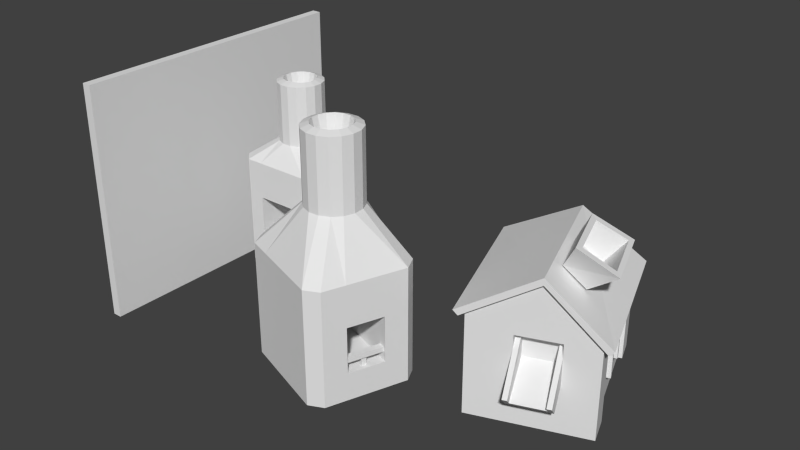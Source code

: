 # Source: power4.blend  (saved by Blender 2.66.0; exported with 4.5.12 LTS)
import bpy
from mathutils import Matrix  # noqa: F401  (used for matrix-valued properties, if any)

bpy.ops.wm.read_factory_settings(use_empty=True)
scene = bpy.context.scene
scene.name = 'Scene'

# ---- collections
col_collection_1 = bpy.data.collections.new('Collection 1'); scene.collection.children.link(col_collection_1)

# ---- materials (node trees are filled in below, after node groups)
mat_classic_workshop = bpy.data.materials.new('classic_workshop')
mat_classic_workshop.alpha_threshold = 0.0
mat_classic_workshop.use_transparent_shadow = False
mat_classic_workshop.roughness = 0.5
mat_classic_workshop.line_color = (0.0, 0.0, 0.0, 1.0)
mat_classic_foundry = bpy.data.materials.new('classic_foundry')
mat_classic_foundry.alpha_threshold = 0.0
mat_classic_foundry.use_transparent_shadow = False
mat_classic_foundry.roughness = 0.5
mat_classic_foundry.line_color = (0.0, 0.0, 0.0, 1.0)
mat_classic_foundry_oven = bpy.data.materials.new('classic_foundry_oven')
mat_classic_foundry_oven.alpha_threshold = 0.0
mat_classic_foundry_oven.use_transparent_shadow = False
mat_classic_foundry_oven.roughness = 0.5
mat_classic_foundry_oven.line_color = (0.0, 0.0, 0.0, 1.0)

# ---- material node trees

# ---- world
world_world = bpy.data.worlds.new('World'); scene.world = world_world
world_world.color = (0.05088, 0.05088, 0.05088)
world_world.use_sun_shadow = False
world_world.sun_shadow_jitter_overblur = 0.0
world_world.cycles.sampling_method = 'MANUAL'
world_world.cycles.sample_map_resolution = 256

# ---- meshes
me_cube_001 = bpy.data.meshes.new('Cube.001')
me_cube_001.from_pydata([(-1.0, -32.0, -26.0), (-1.0, 32.0, -26.0), (1.0, 32.0, -26.0), (1.0, -32.0, -26.0), (-1.0, -32.0, 26.0), (-1.0, 32.0, 26.0), (1.0, 32.0, 26.0), (1.0, -32.0, 26.0)], [], [(4, 0, 1, 5), (5, 1, 2, 6), (6, 2, 3, 7), (7, 3, 0, 4), (0, 3, 2, 1), (7, 4, 5, 6)])
me_cube_001.use_remesh_preserve_volume = False
me_cube_001.use_remesh_preserve_attributes = False
me_cube_001.use_mirror_vertex_groups = False
me_cube_001.update()
me_workshop_002 = bpy.data.meshes.new('workshop.002')
me_workshop_002.from_pydata([(-45.39, 7.09, -34.97), (-51.17, -3.709, 5.069), (-43.26, 4.962, -34.97), (-50.24, -2.776, 5.069), (-43.26, 0.7052, -34.97), (-49.73, -1.557, 5.069), (-43.26, -2.7, -34.97), (-49.73, -0.2367, 5.069), (-43.26, -6.957, -34.97), (-50.24, 0.983, 5.069), (-45.39, -9.085, -34.97), (-51.17, 1.917, 5.069), (-48.79, -9.085, -34.97), (-57.31, -9.085, -34.97), (-53.71, 2.422, 5.069), (-60.71, -9.085, -34.97), (-54.93, 1.918, 5.069), (-62.84, -6.957, -34.97), (-55.86, 0.9844, 5.069), (-62.84, -2.7, -34.97), (-56.37, -0.235, 5.069), (-62.84, 0.7052, -34.97), (-56.37, -1.555, 5.069), (-62.84, 4.962, -34.97), (-55.86, -2.775, 5.069), (-60.71, 7.09, -34.97), (-54.93, -3.708, 5.069), (-55.6, 7.09, -34.97), (-53.71, -4.214, 5.069), (-50.5, 7.09, -34.97), (-52.39, -4.214, 5.069), (-52.39, 2.422, 5.069), (-53.05, -0.9921, -9.031), (-49.05, 1.774, 4.549), (-48.33, 0.04087, 4.549), (-48.33, -1.835, 4.549), (-49.05, -3.568, 4.549), (-50.38, -4.894, 4.549), (-50.38, 3.101, 4.549), (-52.11, -5.611, 4.549), (-53.99, -5.611, 4.549), (-55.72, -4.893, 4.549), (-57.05, -3.566, 4.549), (-57.77, -1.833, 4.549), (-57.76, 0.04317, 4.549), (-57.05, 1.776, 4.549), (-55.72, 3.102, 4.549), (-53.99, 3.819, 4.549), (-52.11, 3.819, 4.549), (-49.05, 1.774, -7.901), (-48.33, 0.04087, -7.901), (-48.33, -1.835, -7.901), (-49.05, -3.568, -7.901), (-50.38, -4.894, -7.901), (-50.38, 3.101, -7.901), (-52.11, -5.611, -7.901), (-53.99, -5.611, -7.901), (-55.72, -4.893, -7.901), (-57.05, -3.566, -7.901), (-57.77, -1.833, -7.901), (-57.76, 0.04317, -7.901), (-57.05, 1.776, -7.901), (-55.72, 3.102, -7.901), (-53.99, 3.819, -7.901), (-52.11, 3.819, -7.901), (-43.26, 4.962, -11.99), (-43.26, 0.7052, -11.99), (-43.26, -2.7, -11.99), (-43.26, -6.957, -11.99), (-45.39, -9.085, -11.99), (-45.39, 7.09, -11.99), (-48.79, -9.085, -11.99), (-57.31, -9.085, -11.99), (-60.71, -9.085, -11.99), (-62.84, -6.957, -11.99), (-62.84, -2.7, -11.99), (-62.84, 0.7052, -11.99), (-62.84, 4.962, -11.99), (-60.71, 7.09, -11.99), (-55.6, 7.09, -11.99), (-50.5, 7.09, -11.99), (-48.79, -9.085, -19.65), (-57.31, -9.085, -19.65), (-48.79, -9.085, -29.01), (-57.31, -9.085, -29.01), (-48.79, 5.813, -19.65), (-57.31, 5.813, -19.65), (-48.79, 5.813, -29.01), (-57.31, 5.813, -29.01)], [], [(36, 3, 1, 37), (33, 9, 7, 34), (52, 36, 37, 53), (47, 14, 31, 48), (45, 18, 16, 46), (41, 26, 24, 42), (39, 30, 28, 40), (43, 22, 20, 44), (65, 2, 0, 70), (46, 16, 14, 47), (44, 20, 18, 45), (42, 24, 22, 43), (40, 28, 26, 41), (37, 1, 30, 39), (35, 5, 3, 36), (49, 33, 34, 50), (48, 31, 11, 38), (63, 47, 48, 64), (34, 7, 5, 35), (61, 45, 46, 62), (57, 41, 42, 58), (59, 43, 44, 60), (9, 33, 38, 11), (62, 46, 47, 63), (60, 44, 45, 61), (58, 42, 43, 59), (56, 40, 41, 57), (53, 37, 39, 55), (51, 35, 36, 52), (64, 48, 38, 54), (50, 34, 35, 51), (31, 32, 11), (14, 32, 31), (16, 32, 14), (9, 32, 7), (7, 32, 5), (1, 32, 30), (28, 32, 26), (24, 32, 22), (20, 32, 18), (18, 32, 16), (32, 9, 11), (5, 32, 3), (3, 32, 1), (30, 32, 28), (26, 32, 24), (22, 32, 20), (68, 52, 53, 69), (33, 49, 54, 38), (65, 49, 50, 66), (79, 63, 64, 80), (77, 61, 62, 78), (73, 57, 58, 74), (75, 59, 60, 76), (78, 62, 63, 79), (76, 60, 61, 77), (74, 58, 59, 75), (72, 56, 57, 73), (69, 53, 55, 71), (67, 51, 52, 68), (80, 64, 54, 70), (66, 50, 51, 67), (49, 65, 70, 54), (8, 68, 69, 10), (2, 65, 66, 4), (27, 79, 80, 29), (23, 77, 78, 25), (15, 73, 74, 17), (81, 71, 72, 82), (19, 75, 76, 21), (25, 78, 79, 27), (21, 76, 77, 23), (17, 74, 75, 19), (13, 84, 82, 72, 73, 15), (10, 69, 71, 81, 83, 12), (6, 67, 68, 8), (29, 80, 70, 0), (4, 66, 67, 6), (55, 39, 40, 56), (55, 56, 72, 71), (12, 83, 84, 13), (82, 84, 88, 86), (84, 83, 87, 88), (81, 82, 86, 85), (83, 81, 85, 87), (87, 85, 86, 88)])
_uv = me_workshop_002.uv_layers.new(name='UVMap')
_uv.uv.foreach_set('vector', [0.2204, 0.928, 0.1943, 0.911, 0.2047, 0.886, 0.2353, 0.8918, 0.1171, 0.9714, 0.1229, 0.9405, 0.1501, 0.9405, 0.1565, 0.9712, 0.6245, 0.6839, 0.6245, 0.9831, 0.5795, 0.9831, 0.5795, 0.6839, 0.03728, 0.8919, 0.06814, 0.8856, 0.07849, 0.9108, 0.05244, 0.9285, 0.05273, 0.8158, 0.0789, 0.8333, 0.06829, 0.8583, 0.03738, 0.8523, 0.1928, 0.7888, 0.1754, 0.8147, 0.1505, 0.804, 0.1568, 0.7736, 0.2353, 0.8528, 0.2048, 0.8589, 0.1943, 0.834, 0.2204, 0.8167, 0.1177, 0.7732, 0.1234, 0.804, 0.09832, 0.8143, 0.08101, 0.788, 0.6746, 0.375, 0.6735, 0.02012, 0.7232, 0.01996, 0.7243, 0.3749, 0.03738, 0.8523, 0.06829, 0.8583, 0.06814, 0.8856, 0.03728, 0.8919, 0.08101, 0.788, 0.09832, 0.8143, 0.0789, 0.8333, 0.05273, 0.8158, 0.1568, 0.7736, 0.1505, 0.804, 0.1234, 0.804, 0.1177, 0.7732, 0.2204, 0.8167, 0.1943, 0.834, 0.1754, 0.8147, 0.1928, 0.7888, 0.2353, 0.8918, 0.2047, 0.886, 0.2048, 0.8589, 0.2353, 0.8528, 0.1928, 0.9559, 0.1751, 0.9301, 0.1943, 0.911, 0.2204, 0.928, 0.7598, 0.6839, 0.7598, 0.9831, 0.7147, 0.9831, 0.7147, 0.6839, 0.05244, 0.9285, 0.07849, 0.9108, 0.09773, 0.9301, 0.0805, 0.9564, 0.895, 0.6839, 0.895, 0.9831, 0.8499, 0.9831, 0.8499, 0.6839, 0.1565, 0.9712, 0.1501, 0.9405, 0.1751, 0.9301, 0.1928, 0.9559, 0.9852, 0.6839, 0.9852, 0.9831, 0.9401, 0.9831, 0.9401, 0.6839, 0.4442, 0.6839, 0.4442, 0.983, 0.3992, 0.983, 0.3992, 0.6839, 0.3541, 0.6839, 0.3541, 0.983, 0.309, 0.983, 0.309, 0.6839, 0.1229, 0.9405, 0.1171, 0.9714, 0.0805, 0.9564, 0.09773, 0.9301, 0.9401, 0.6839, 0.9401, 0.9831, 0.895, 0.9831, 0.895, 0.6839, 0.309, 0.6839, 0.309, 0.983, 0.2639, 0.983, 0.2639, 0.6839, 0.3992, 0.6839, 0.3992, 0.983, 0.3541, 0.983, 0.3541, 0.6839, 0.4893, 0.6839, 0.4893, 0.983, 0.4442, 0.983, 0.4442, 0.6839, 0.5795, 0.6839, 0.5795, 0.9831, 0.5344, 0.9831, 0.5344, 0.6839, 0.6696, 0.6839, 0.6696, 0.9831, 0.6245, 0.9831, 0.6245, 0.6839, 0.8499, 0.6839, 0.8499, 0.9831, 0.8049, 0.9831, 0.8048, 0.6839, 0.7147, 0.6839, 0.7147, 0.9831, 0.6696, 0.9831, 0.6696, 0.6839, 0.07849, 0.9108, 0.1367, 0.8722, 0.09773, 0.9301, 0.06814, 0.8856, 0.1367, 0.8722, 0.07849, 0.9108, 0.06829, 0.8583, 0.1367, 0.8722, 0.06814, 0.8856, 0.1229, 0.9405, 0.1367, 0.8722, 0.1501, 0.9405, 0.1501, 0.9405, 0.1367, 0.8722, 0.1751, 0.9301, 0.2047, 0.886, 0.1367, 0.8722, 0.2048, 0.8589, 0.1943, 0.834, 0.1367, 0.8722, 0.1754, 0.8147, 0.1505, 0.804, 0.1367, 0.8722, 0.1234, 0.804, 0.09832, 0.8143, 0.1367, 0.8722, 0.0789, 0.8333, 0.0789, 0.8333, 0.1367, 0.8722, 0.06829, 0.8583, 0.1367, 0.8722, 0.1229, 0.9405, 0.09773, 0.9301, 0.1751, 0.9301, 0.1367, 0.8722, 0.1943, 0.911, 0.1943, 0.911, 0.1367, 0.8722, 0.2047, 0.886, 0.2048, 0.8589, 0.1367, 0.8722, 0.1943, 0.834, 0.1754, 0.8147, 0.1367, 0.8722, 0.1505, 0.804, 0.1234, 0.804, 0.1367, 0.8722, 0.09832, 0.8143, 0.5004, 0.3756, 0.5009, 0.5174, 0.4512, 0.5176, 0.4508, 0.3757, 0.7598, 0.9831, 0.7598, 0.6839, 0.8048, 0.6839, 0.8049, 0.9831, 0.6746, 0.375, 0.6751, 0.5169, 0.6145, 0.5171, 0.6141, 0.3752, 0.8602, 0.3745, 0.8606, 0.5163, 0.7927, 0.5165, 0.7922, 0.3747, 0.9778, 0.3741, 0.9783, 0.516, 0.9286, 0.5161, 0.9282, 0.3743, 0.2469, 0.3763, 0.2473, 0.5182, 0.1977, 0.5184, 0.1972, 0.3765, 0.1367, 0.3767, 0.1372, 0.5185, 0.08405, 0.5187, 0.08361, 0.3768, 0.9282, 0.3743, 0.9286, 0.5161, 0.8606, 0.5163, 0.8602, 0.3745, 0.08361, 0.3768, 0.08405, 0.5187, 0.02351, 0.5189, 0.02308, 0.377, 0.1972, 0.3765, 0.1977, 0.5184, 0.1372, 0.5185, 0.1367, 0.3767, 0.3, 0.3762, 0.3004, 0.518, 0.2473, 0.5182, 0.2469, 0.3763, 0.4508, 0.3757, 0.4512, 0.5176, 0.3981, 0.5177, 0.3977, 0.3759, 0.561, 0.3754, 0.5614, 0.5172, 0.5009, 0.5174, 0.5004, 0.3756, 0.7922, 0.3747, 0.7927, 0.5165, 0.7247, 0.5167, 0.7243, 0.3749, 0.6141, 0.3752, 0.6145, 0.5171, 0.5614, 0.5172, 0.561, 0.3754, 0.6751, 0.5169, 0.6746, 0.375, 0.7243, 0.3749, 0.7247, 0.5167, 0.4994, 0.02065, 0.5004, 0.3756, 0.4508, 0.3757, 0.4497, 0.0208, 0.6735, 0.02012, 0.6746, 0.375, 0.6141, 0.3752, 0.613, 0.0203, 0.8591, 0.01955, 0.8602, 0.3745, 0.7922, 0.3747, 0.7912, 0.01975, 0.9767, 0.01919, 0.9778, 0.3741, 0.9282, 0.3743, 0.9271, 0.01934, 0.2458, 0.02143, 0.2469, 0.3763, 0.1972, 0.3765, 0.1962, 0.02158, 0.3971, 0.1984, 0.3977, 0.3759, 0.3, 0.3762, 0.2995, 0.1987, 0.1356, 0.02176, 0.1367, 0.3767, 0.08361, 0.3768, 0.08252, 0.02193, 0.9271, 0.01934, 0.9282, 0.3743, 0.8602, 0.3745, 0.8591, 0.01955, 0.08252, 0.02193, 0.08361, 0.3768, 0.02308, 0.377, 0.02198, 0.02211, 0.1962, 0.02158, 0.1972, 0.3765, 0.1367, 0.3767, 0.1356, 0.02176, 0.2989, 0.02126, 0.2992, 0.11, 0.2995, 0.1987, 0.3, 0.3762, 0.2469, 0.3763, 0.2458, 0.02143, 0.4497, 0.0208, 0.4508, 0.3757, 0.3977, 0.3759, 0.3971, 0.1984, 0.3969, 0.1097, 0.3966, 0.02096, 0.5599, 0.02046, 0.561, 0.3754, 0.5004, 0.3756, 0.4994, 0.02065, 0.7912, 0.01975, 0.7922, 0.3747, 0.7243, 0.3749, 0.7232, 0.01996, 0.613, 0.0203, 0.6141, 0.3752, 0.561, 0.3754, 0.5599, 0.02046, 0.5344, 0.6839, 0.5344, 0.9831, 0.4893, 0.983, 0.4893, 0.6839, 0.3981, 0.5177, 0.3004, 0.518, 0.3, 0.3762, 0.3977, 0.3759, 0.3966, 0.02096, 0.3969, 0.1097, 0.2992, 0.11, 0.2989, 0.02126, 0.2068, 0.7305, 0.04463, 0.7305, 0.1131, 0.6709, 0.1403, 0.6709, 0.04463, 0.7305, 0.04463, 0.5828, 0.1129, 0.6431, 0.1131, 0.6709, 0.2068, 0.5829, 0.2068, 0.7305, 0.1403, 0.6709, 0.1403, 0.6432, 0.04463, 0.5828, 0.2068, 0.5829, 0.1403, 0.6432, 0.1129, 0.6431, 0.1129, 0.6431, 0.1403, 0.6432, 0.1403, 0.6709, 0.1131, 0.6709])
me_workshop_002.materials.append(mat_classic_workshop)
me_workshop_002.use_remesh_preserve_volume = False
me_workshop_002.use_remesh_preserve_attributes = False
me_workshop_002.use_mirror_vertex_groups = False
me_workshop_002.update()
me_workshop_001 = bpy.data.meshes.new('workshop.001')
me_workshop_001.from_pydata([(-16.0, 38.3, -26.0), (-22.67, 20.51, 25.81), (-13.5, 35.8, -26.0), (-21.51, 21.67, 25.81), (-13.5, 30.8, -26.0), (-20.88, 23.18, 25.81), (-13.5, 20.0, -26.0), (-20.88, 24.82, 25.81), (-13.5, 15.0, -26.0), (-21.51, 26.33, 25.81), (-16.0, 12.5, -26.0), (-22.67, 27.49, 25.81), (-21.0, 12.5, -26.0), (-29.0, 12.5, -26.0), (-25.82, 28.12, 25.81), (-34.0, 12.5, -26.0), (-27.33, 27.49, 25.81), (-36.5, 15.0, -26.0), (-28.49, 26.34, 25.81), (-36.5, 20.0, -26.0), (-29.12, 24.82, 25.81), (-36.5, 30.8, -26.0), (-29.12, 23.18, 25.81), (-36.5, 35.8, -26.0), (-28.49, 21.67, 25.81), (-34.0, 38.3, -26.0), (-27.33, 20.51, 25.81), (-28.0, 38.3, -26.0), (-25.82, 19.88, 25.81), (-22.0, 38.3, -26.0), (-24.18, 19.88, 25.81), (-24.18, 28.12, 25.81), (-25.0, 23.88, 8.309), (-20.04, 27.32, 25.17), (-19.15, 25.17, 25.17), (-19.15, 22.84, 25.17), (-20.04, 20.69, 25.17), (-21.69, 19.04, 25.17), (-21.68, 28.96, 25.17), (-23.84, 18.15, 25.17), (-26.17, 18.15, 25.17), (-28.32, 19.04, 25.17), (-29.96, 20.69, 25.17), (-30.85, 22.84, 25.17), (-30.85, 25.17, 25.17), (-29.96, 27.32, 25.17), (-28.31, 28.96, 25.17), (-26.16, 29.86, 25.17), (-23.83, 29.85, 25.17), (-20.04, 27.32, 9.711), (-19.15, 25.17, 9.711), (-19.15, 22.84, 9.711), (-20.04, 20.69, 9.711), (-21.69, 19.04, 9.711), (-21.68, 28.96, 9.711), (-23.84, 18.15, 9.711), (-26.17, 18.15, 9.711), (-28.32, 19.04, 9.711), (-29.96, 20.69, 9.711), (-30.85, 22.84, 9.711), (-30.85, 25.17, 9.711), (-29.96, 27.32, 9.711), (-28.31, 28.96, 9.711), (-26.16, 29.86, 9.711), (-23.83, 29.85, 9.711), (-13.5, 35.8, -1.0), (-13.5, 30.8, -1.0), (-13.5, 20.0, -1.0), (-13.5, 15.0, -1.0), (-16.0, 12.5, -1.0), (-16.0, 38.3, -1.0), (-21.0, 12.5, -1.0), (-29.0, 12.5, -1.0), (-34.0, 12.5, -1.0), (-36.5, 15.0, -1.0), (-36.5, 20.0, -1.0), (-36.5, 30.8, -1.0), (-36.5, 35.8, -1.0), (-34.0, 38.3, -1.0), (-28.0, 38.3, -1.0), (-22.0, 38.3, -1.0), (-21.0, 12.5, -10.0), (-29.0, 12.5, -10.0), (-21.0, 12.5, -20.0), (-29.0, 12.5, -20.0), (-21.0, 36.8, -10.0), (-30.0, 36.8, -10.0), (-21.0, 36.8, -20.0), (-30.0, 36.8, -20.0), (-29.0, 13.0, -18.0), (-29.0, 14.5, -18.0), (-21.0, 14.5, -18.0), (-21.0, 13.0, -18.0), (-29.0, 13.0, -17.0), (-29.0, 14.5, -17.0), (-21.0, 14.5, -17.0), (-21.0, 13.0, -17.0), (-25.5, 13.5, -20.0), (-25.5, 14.0, -20.0), (-24.5, 14.0, -20.0), (-24.5, 13.5, -20.0), (-25.5, 13.5, -18.0), (-25.5, 14.0, -18.0), (-24.5, 14.0, -18.0), (-24.5, 13.5, -18.0)], [], [(36, 3, 1, 37), (33, 9, 7, 34), (52, 36, 37, 53), (47, 14, 31, 48), (45, 18, 16, 46), (41, 26, 24, 42), (39, 30, 28, 40), (43, 22, 20, 44), (65, 2, 0, 70), (46, 16, 14, 47), (44, 20, 18, 45), (42, 24, 22, 43), (40, 28, 26, 41), (37, 1, 30, 39), (35, 5, 3, 36), (49, 33, 34, 50), (48, 31, 11, 38), (63, 47, 48, 64), (34, 7, 5, 35), (61, 45, 46, 62), (57, 41, 42, 58), (59, 43, 44, 60), (9, 33, 38, 11), (62, 46, 47, 63), (60, 44, 45, 61), (58, 42, 43, 59), (56, 40, 41, 57), (53, 37, 39, 55), (51, 35, 36, 52), (64, 48, 38, 54), (50, 34, 35, 51), (31, 32, 11), (14, 32, 31), (16, 32, 14), (9, 32, 7), (7, 32, 5), (1, 32, 30), (28, 32, 26), (24, 32, 22), (20, 32, 18), (18, 32, 16), (32, 9, 11), (5, 32, 3), (3, 32, 1), (30, 32, 28), (26, 32, 24), (22, 32, 20), (68, 52, 53, 69), (33, 49, 54, 38), (65, 49, 50, 66), (79, 63, 64, 80), (77, 61, 62, 78), (73, 57, 58, 74), (75, 59, 60, 76), (78, 62, 63, 79), (76, 60, 61, 77), (74, 58, 59, 75), (72, 56, 57, 73), (69, 53, 55, 71), (67, 51, 52, 68), (80, 64, 54, 70), (66, 50, 51, 67), (49, 65, 70, 54), (8, 68, 69, 10), (2, 65, 66, 4), (27, 79, 80, 29), (23, 77, 78, 25), (15, 73, 74, 17), (81, 71, 72, 82), (19, 75, 76, 21), (25, 78, 79, 27), (21, 76, 77, 23), (17, 74, 75, 19), (13, 84, 82, 72, 73, 15), (10, 69, 71, 81, 83, 12), (6, 67, 68, 8), (29, 80, 70, 0), (4, 66, 67, 6), (55, 39, 40, 56), (55, 56, 72, 71), (12, 83, 84, 13), (82, 84, 88, 86), (84, 83, 87, 88), (81, 82, 86, 85), (83, 81, 85, 87), (87, 85, 86, 88), (94, 95, 91, 90), (96, 93, 89, 92), (89, 90, 91, 92), (96, 95, 94, 93), (101, 102, 98, 97), (102, 103, 99, 98), (103, 104, 100, 99), (104, 101, 97, 100)])
_uv = me_workshop_001.uv_layers.new(name='UVMap')
_uv.uv.foreach_set('vector', [0.2204, 0.928, 0.1943, 0.911, 0.2047, 0.886, 0.2353, 0.8918, 0.1171, 0.9714, 0.1229, 0.9405, 0.1501, 0.9405, 0.1565, 0.9712, 0.6245, 0.6839, 0.6245, 0.9831, 0.5795, 0.9831, 0.5795, 0.6839, 0.03728, 0.8919, 0.06814, 0.8856, 0.07849, 0.9108, 0.05244, 0.9285, 0.05273, 0.8158, 0.0789, 0.8333, 0.06829, 0.8583, 0.03738, 0.8523, 0.1928, 0.7888, 0.1754, 0.8147, 0.1505, 0.804, 0.1568, 0.7736, 0.2353, 0.8528, 0.2048, 0.8589, 0.1943, 0.834, 0.2204, 0.8167, 0.1177, 0.7732, 0.1234, 0.804, 0.09832, 0.8143, 0.08101, 0.788, 0.6746, 0.375, 0.6735, 0.02012, 0.7232, 0.01996, 0.7243, 0.3749, 0.03738, 0.8523, 0.06829, 0.8583, 0.06814, 0.8856, 0.03728, 0.8919, 0.08101, 0.788, 0.09832, 0.8143, 0.0789, 0.8333, 0.05273, 0.8158, 0.1568, 0.7736, 0.1505, 0.804, 0.1234, 0.804, 0.1177, 0.7732, 0.2204, 0.8167, 0.1943, 0.834, 0.1754, 0.8147, 0.1928, 0.7888, 0.2353, 0.8918, 0.2047, 0.886, 0.2048, 0.8589, 0.2353, 0.8528, 0.1928, 0.9559, 0.1751, 0.9301, 0.1943, 0.911, 0.2204, 0.928, 0.7598, 0.6839, 0.7598, 0.9831, 0.7147, 0.9831, 0.7147, 0.6839, 0.05244, 0.9285, 0.07849, 0.9108, 0.09773, 0.9301, 0.0805, 0.9564, 0.895, 0.6839, 0.895, 0.9831, 0.8499, 0.9831, 0.8499, 0.6839, 0.1565, 0.9712, 0.1501, 0.9405, 0.1751, 0.9301, 0.1928, 0.9559, 0.9852, 0.6839, 0.9852, 0.9831, 0.9401, 0.9831, 0.9401, 0.6839, 0.4442, 0.6839, 0.4442, 0.983, 0.3992, 0.983, 0.3992, 0.6839, 0.3541, 0.6839, 0.3541, 0.983, 0.309, 0.983, 0.309, 0.6839, 0.1229, 0.9405, 0.1171, 0.9714, 0.0805, 0.9564, 0.09773, 0.9301, 0.9401, 0.6839, 0.9401, 0.9831, 0.895, 0.9831, 0.895, 0.6839, 0.309, 0.6839, 0.309, 0.983, 0.2639, 0.983, 0.2639, 0.6839, 0.3992, 0.6839, 0.3992, 0.983, 0.3541, 0.983, 0.3541, 0.6839, 0.4893, 0.6839, 0.4893, 0.983, 0.4442, 0.983, 0.4442, 0.6839, 0.5795, 0.6839, 0.5795, 0.9831, 0.5344, 0.9831, 0.5344, 0.6839, 0.6696, 0.6839, 0.6696, 0.9831, 0.6245, 0.9831, 0.6245, 0.6839, 0.8499, 0.6839, 0.8499, 0.9831, 0.8049, 0.9831, 0.8048, 0.6839, 0.7147, 0.6839, 0.7147, 0.9831, 0.6696, 0.9831, 0.6696, 0.6839, 0.07849, 0.9108, 0.1367, 0.8722, 0.09773, 0.9301, 0.06814, 0.8856, 0.1367, 0.8722, 0.07849, 0.9108, 0.06829, 0.8583, 0.1367, 0.8722, 0.06814, 0.8856, 0.1229, 0.9405, 0.1367, 0.8722, 0.1501, 0.9405, 0.1501, 0.9405, 0.1367, 0.8722, 0.1751, 0.9301, 0.2047, 0.886, 0.1367, 0.8722, 0.2048, 0.8589, 0.1943, 0.834, 0.1367, 0.8722, 0.1754, 0.8147, 0.1505, 0.804, 0.1367, 0.8722, 0.1234, 0.804, 0.09832, 0.8143, 0.1367, 0.8722, 0.0789, 0.8333, 0.0789, 0.8333, 0.1367, 0.8722, 0.06829, 0.8583, 0.1367, 0.8722, 0.1229, 0.9405, 0.09773, 0.9301, 0.1751, 0.9301, 0.1367, 0.8722, 0.1943, 0.911, 0.1943, 0.911, 0.1367, 0.8722, 0.2047, 0.886, 0.2048, 0.8589, 0.1367, 0.8722, 0.1943, 0.834, 0.1754, 0.8147, 0.1367, 0.8722, 0.1505, 0.804, 0.1234, 0.804, 0.1367, 0.8722, 0.09832, 0.8143, 0.5004, 0.3756, 0.5009, 0.5174, 0.4512, 0.5176, 0.4508, 0.3757, 0.7598, 0.9831, 0.7598, 0.6839, 0.8048, 0.6839, 0.8049, 0.9831, 0.6746, 0.375, 0.6751, 0.5169, 0.6145, 0.5171, 0.6141, 0.3752, 0.8602, 0.3745, 0.8606, 0.5163, 0.7927, 0.5165, 0.7922, 0.3747, 0.9778, 0.3741, 0.9783, 0.516, 0.9286, 0.5161, 0.9282, 0.3743, 0.2469, 0.3763, 0.2473, 0.5182, 0.1977, 0.5184, 0.1972, 0.3765, 0.1367, 0.3767, 0.1372, 0.5185, 0.08405, 0.5187, 0.08361, 0.3768, 0.9282, 0.3743, 0.9286, 0.5161, 0.8606, 0.5163, 0.8602, 0.3745, 0.08361, 0.3768, 0.08405, 0.5187, 0.02351, 0.5189, 0.02308, 0.377, 0.1972, 0.3765, 0.1977, 0.5184, 0.1372, 0.5185, 0.1367, 0.3767, 0.3, 0.3762, 0.3004, 0.518, 0.2473, 0.5182, 0.2469, 0.3763, 0.4508, 0.3757, 0.4512, 0.5176, 0.3981, 0.5177, 0.3977, 0.3759, 0.561, 0.3754, 0.5614, 0.5172, 0.5009, 0.5174, 0.5004, 0.3756, 0.7922, 0.3747, 0.7927, 0.5165, 0.7247, 0.5167, 0.7243, 0.3749, 0.6141, 0.3752, 0.6145, 0.5171, 0.5614, 0.5172, 0.561, 0.3754, 0.6751, 0.5169, 0.6746, 0.375, 0.7243, 0.3749, 0.7247, 0.5167, 0.4994, 0.02065, 0.5004, 0.3756, 0.4508, 0.3757, 0.4497, 0.0208, 0.6735, 0.02012, 0.6746, 0.375, 0.6141, 0.3752, 0.613, 0.0203, 0.8591, 0.01955, 0.8602, 0.3745, 0.7922, 0.3747, 0.7912, 0.01975, 0.9767, 0.01919, 0.9778, 0.3741, 0.9282, 0.3743, 0.9271, 0.01934, 0.2458, 0.02143, 0.2469, 0.3763, 0.1972, 0.3765, 0.1962, 0.02158, 0.3971, 0.1984, 0.3977, 0.3759, 0.3, 0.3762, 0.2995, 0.1987, 0.1356, 0.02176, 0.1367, 0.3767, 0.08361, 0.3768, 0.08252, 0.02193, 0.9271, 0.01934, 0.9282, 0.3743, 0.8602, 0.3745, 0.8591, 0.01955, 0.08252, 0.02193, 0.08361, 0.3768, 0.02308, 0.377, 0.02198, 0.02211, 0.1962, 0.02158, 0.1972, 0.3765, 0.1367, 0.3767, 0.1356, 0.02176, 0.2989, 0.02126, 0.2992, 0.11, 0.2995, 0.1987, 0.3, 0.3762, 0.2469, 0.3763, 0.2458, 0.02143, 0.4497, 0.0208, 0.4508, 0.3757, 0.3977, 0.3759, 0.3971, 0.1984, 0.3969, 0.1097, 0.3966, 0.02096, 0.5599, 0.02046, 0.561, 0.3754, 0.5004, 0.3756, 0.4994, 0.02065, 0.7912, 0.01975, 0.7922, 0.3747, 0.7243, 0.3749, 0.7232, 0.01996, 0.613, 0.0203, 0.6141, 0.3752, 0.561, 0.3754, 0.5599, 0.02046, 0.5344, 0.6839, 0.5344, 0.9831, 0.4893, 0.983, 0.4893, 0.6839, 0.3981, 0.5177, 0.3004, 0.518, 0.3, 0.3762, 0.3977, 0.3759, 0.3966, 0.02096, 0.3969, 0.1097, 0.2992, 0.11, 0.2989, 0.02126, 0.2068, 0.7305, 0.04463, 0.7305, 0.1131, 0.6709, 0.1403, 0.6709, 0.04463, 0.7305, 0.04463, 0.5828, 0.1129, 0.6431, 0.1131, 0.6709, 0.2068, 0.5829, 0.2068, 0.7305, 0.1403, 0.6709, 0.1403, 0.6432, 0.04463, 0.5828, 0.2068, 0.5829, 0.1403, 0.6432, 0.1129, 0.6431, 0.1129, 0.6431, 0.1403, 0.6432, 0.1403, 0.6709, 0.1131, 0.6709, 0.265, 0.6277, 0.4374, 0.6277, 0.4374, 0.6621, 0.265, 0.6621, 0.4374, 0.6018, 0.265, 0.6018, 0.265, 0.5673, 0.4374, 0.5673, 0.265, 0.5673, 0.265, 0.5414, 0.4374, 0.5414, 0.4374, 0.5673, 0.4374, 0.6018, 0.4374, 0.6277, 0.265, 0.6277, 0.265, 0.6018, 0.2937, 0.6564, 0.265, 0.6564, 0.265, 0.5414, 0.2937, 0.5414, 0.4374, 0.6564, 0.38, 0.6564, 0.38, 0.5414, 0.4374, 0.5414, 0.38, 0.6564, 0.3512, 0.6564, 0.3512, 0.5414, 0.38, 0.5414, 0.3512, 0.6564, 0.2937, 0.6564, 0.2937, 0.5414, 0.3512, 0.5414])
me_workshop_001.materials.append(mat_classic_workshop)
me_workshop_001.use_remesh_preserve_volume = False
me_workshop_001.use_remesh_preserve_attributes = False
me_workshop_001.use_mirror_vertex_groups = False
me_workshop_001.update()
me_foundry = bpy.data.meshes.new('foundry')
me_foundry.from_pydata([(-8.0, -11.62, -4.5), (-8.0, 23.38, -5.0), (19.0, 23.38, -7.5), (19.0, -11.62, -7.0), (-9.0, -11.62, -3.5), (-9.0, 23.38, -4.0), (20.0, 23.38, -6.5), (20.0, -11.62, -6.0), (7.0, 21.38, 4.5), (7.0, -11.62, 6.0), (7.0, 21.38, 3.0), (7.0, -11.62, 4.5), (-7.0, -10.62, -26.0), (-7.0, 22.38, -26.0), (18.0, 22.38, -26.0), (18.0, -10.62, -26.0), (-7.0, -10.62, -3.5), (-7.0, 22.38, -4.0), (18.0, 22.38, -6.5), (18.0, -10.62, -6.0), (7.0, 20.38, 3.0), (7.0, -10.62, 4.5), (18.0, 17.38, -6.0), (18.0, 17.38, -26.0), (18.0, -4.625, -6.0), (18.0, -4.625, -26.0), (18.0, 17.38, -10.5), (18.0, -4.625, -10.5), (15.48, 20.38, -26.0), (16.0, 17.38, -26.0), (16.0, -4.625, -26.0), (16.0, 17.38, -10.5), (16.0, -4.625, -10.5), (-5.0, -7.625, -26.0), (-5.0, 20.38, -26.0), (15.48, 20.38, -6.0), (-5.0, -7.625, -6.0), (-5.0, 20.38, -6.0), (-7.0, -10.62, -11.0), (18.0, -10.62, -13.0), (2.0, -10.62, -7.0), (2.0, -10.62, -16.0), (11.01, -10.62, -7.0), (11.01, -10.62, -16.0), (2.0, -7.625, -7.0), (1.992, -7.625, -16.0), (11.0, -7.625, -7.0), (11.0, -7.625, -16.0), (17.0, 10.38, -21.0), (17.0, 9.375, -21.0), (18.0, 9.375, -21.0), (18.0, 10.38, -21.0), (17.0, 10.38, -16.0), (17.0, 9.375, -16.0), (18.0, 9.375, -16.0), (18.0, 10.38, -16.0), (16.0, 17.38, -26.0), (16.0, 6.375, -26.0), (17.0, 6.375, -26.0), (17.0, 17.38, -26.0), (16.0, 17.38, -10.5), (16.0, 6.375, -10.5), (17.0, 6.375, -10.5), (17.0, 17.38, -10.5), (17.0, 2.375, -21.0), (17.0, 3.375, -21.0), (18.0, 3.375, -21.0), (18.0, 2.375, -21.0), (17.0, 2.375, -16.0), (17.0, 3.375, -16.0), (18.0, 3.375, -16.0), (18.0, 2.375, -16.0), (16.0, -4.625, -26.0), (16.0, 6.375, -26.0), (17.0, 6.375, -26.0), (17.0, -4.625, -26.0), (16.0, -4.625, -10.5), (16.0, 6.375, -10.5), (17.0, 6.375, -10.5), (17.0, -4.625, -10.5), (19.0, -6.625, 5.5), (11.0, -6.625, 10.0), (18.12, -5.125, 5.982), (11.93, -5.125, 9.48), (11.0, 8.375, 9.5), (13.5, -2.625, 1.0), (9.5, -2.625, 4.5), (12.0, 6.875, 8.992), (13.5, 6.375, 0.5), (9.5, 6.375, 4.5), (18.12, 6.875, 5.982), (19.0, 8.375, 5.5), (13.0, -3.625, 0.5297), (8.5, -3.625, 4.523), (8.5, 6.875, 4.5), (13.5, 7.875, 0.0), (11.0, -14.62, -19.0), (2.0, -14.62, -19.0), (10.0, -15.63, -18.0), (3.0, -15.63, -18.0), (11.0, -17.12, -16.5), (10.0, -17.12, -16.5), (3.0, -17.12, -16.5), (2.0, -17.12, -16.5), (11.0, -10.62, -16.0), (2.0, -10.62, -16.0), (10.0, -7.625, -13.0), (3.0, -7.625, -13.0), (11.0, -7.625, -7.0), (10.0, -7.625, -7.0), (3.0, -7.625, -7.0), (2.0, -7.625, -7.0)], [], [(4, 5, 1, 0), (6, 2, 10, 8), (6, 7, 3, 2), (3, 7, 9, 11), (11, 10, 2, 3), (9, 8, 5, 4), (7, 6, 8, 9), (0, 1, 10, 11), (9, 4, 0, 11), (5, 8, 10, 1), (16, 17, 13, 12, 38), (17, 20, 18, 14, 13), (24, 19, 39, 15, 25, 27), (18, 22, 26, 23, 14), (22, 24, 27, 26), (27, 25, 30, 32), (26, 27, 32, 31), (23, 26, 31, 29), (28, 35, 37, 34), (34, 37, 36, 33), (19, 21, 16, 40, 42), (12, 15, 39, 43, 41, 38), (40, 41, 45, 44), (41, 43, 47, 45), (42, 40, 44, 46), (38, 41, 40, 16), (52, 48, 49, 53), (53, 49, 50, 54), (54, 50, 51, 55), (55, 51, 48, 52), (48, 51, 50, 49), (55, 52, 53, 54), (60, 56, 57, 61), (61, 57, 58, 62), (62, 58, 59, 63), (63, 59, 56, 60), (56, 59, 58, 57), (63, 60, 61, 62), (68, 69, 65, 64), (69, 70, 66, 65), (70, 71, 67, 66), (71, 68, 64, 67), (64, 65, 66, 67), (71, 70, 69, 68), (76, 77, 73, 72), (77, 78, 74, 73), (78, 79, 75, 74), (79, 76, 72, 75), (72, 73, 74, 75), (79, 78, 77, 76), (43, 39, 19, 42), (43, 42, 46, 47), (86, 85, 88, 89), (89, 88, 90, 87), (82, 80, 90), (90, 80, 91), (87, 86, 89), (81, 82, 83), (81, 80, 82), (83, 82, 85, 86), (87, 90, 91, 84), (81, 83, 84), (85, 82, 88), (83, 86, 87), (84, 83, 87), (88, 82, 90), (84, 91, 95, 94), (91, 80, 92, 95), (81, 84, 93), (80, 81, 93, 92), (100, 96, 104, 108), (101, 100, 108, 109), (99, 98, 106, 107), (103, 102, 110, 111), (98, 101, 109, 106), (98, 96, 100, 101), (102, 99, 107, 110), (96, 97, 105, 104), (97, 96, 98, 99), (97, 103, 111, 105), (97, 99, 102, 103), (47, 46, 44, 45), (84, 94, 93)])
_uv = me_foundry.uv_layers.new(name='UVMap')
_uv.uv.foreach_set('vector', [0.4482, 0.989, 0.4475, 0.76, 0.4588, 0.76, 0.4595, 0.989, 0.03469, 0.6417, 0.04514, 0.6257, 0.173, 0.7123, 0.1699, 0.7284, 0.4595, 0.989, 0.4602, 0.76, 0.4692, 0.76, 0.4685, 0.989, 0.3071, 0.6231, 0.3126, 0.6391, 0.1702, 0.7317, 0.1721, 0.7131, 0.2371, 0.9893, 0.2364, 0.7603, 0.3417, 0.76, 0.3424, 0.989, 0.1269, 0.9893, 0.1262, 0.7603, 0.2357, 0.76, 0.2364, 0.989, 0.1255, 0.76, 0.1262, 0.989, 0.01298, 0.9894, 0.01228, 0.7604, 0.4475, 0.7603, 0.4468, 0.9893, 0.3424, 0.989, 0.3431, 0.76, 0.1702, 0.7317, 0.03469, 0.6392, 0.04338, 0.6241, 0.1721, 0.7131, 0.3126, 0.6377, 0.1699, 0.7284, 0.173, 0.7123, 0.3089, 0.6226, 0.7222, 0.2527, 0.3154, 0.2527, 0.3154, 0.01801, 0.7222, 0.01801, 0.7222, 0.1354, 0.3152, 0.2527, 0.1587, 0.328, 0.0179, 0.2214, 0.0179, 0.01801, 0.3152, 0.01801, 0.4169, 0.5409, 0.3152, 0.5409, 0.3152, 0.4392, 0.3152, 0.3375, 0.4169, 0.3375, 0.4169, 0.49, 0.722, 0.5409, 0.6047, 0.5409, 0.6047, 0.49, 0.6047, 0.3375, 0.722, 0.3375, 0.6047, 0.5409, 0.4169, 0.5409, 0.4169, 0.49, 0.6047, 0.49, 0.4169, 0.49, 0.4169, 0.3375, 0.4169, 0.3375, 0.4169, 0.49, 0.6047, 0.49, 0.4169, 0.49, 0.4169, 0.49, 0.6047, 0.49, 0.6047, 0.3375, 0.6047, 0.49, 0.6047, 0.49, 0.6047, 0.3375, 0.02027, 0.02065, 0.02027, 0.2188, 0.3125, 0.2188, 0.3125, 0.02065, 0.3147, 0.01709, 0.3147, 0.2494, 0.7221, 0.2494, 0.7221, 0.01709, 0.3152, 0.5409, 0.1744, 0.6582, 0.01794, 0.5722, 0.1196, 0.5409, 0.237, 0.5409, 0.01794, 0.3375, 0.3152, 0.3375, 0.3152, 0.4392, 0.237, 0.4533, 0.1196, 0.4533, 0.01794, 0.4548, 0.3629, 0.2675, 0.5719, 0.2675, 0.5719, 0.2878, 0.3629, 0.2878, 0.697, 0.2683, 0.3342, 0.2683, 0.3342, 0.2852, 0.697, 0.2852, 0.697, 0.2683, 0.3342, 0.2683, 0.3342, 0.2852, 0.697, 0.2852, 0.01794, 0.4548, 0.1196, 0.4845, 0.1196, 0.5409, 0.01794, 0.5722, 0.9276, 0.2598, 0.8103, 0.2602, 0.8102, 0.2391, 0.9275, 0.2388, 0.9275, 0.2388, 0.8102, 0.2391, 0.7676, 0.2271, 0.9716, 0.2288, 0.9742, 0.2277, 0.7642, 0.228, 0.7642, 0.27, 0.9742, 0.2697, 0.9744, 0.2698, 0.7642, 0.2701, 0.8103, 0.2602, 0.9276, 0.2598, 0.8103, 0.2602, 0.7642, 0.2701, 0.7676, 0.2271, 0.8102, 0.2391, 0.9744, 0.2698, 0.9276, 0.2598, 0.9275, 0.2388, 0.9716, 0.2288, 0.7559, 0.6114, 0.7559, 0.2946, 0.9489, 0.2946, 0.9489, 0.6114, 0.9796, 0.6109, 0.9798, 0.4528, 0.9648, 0.4528, 0.9647, 0.6105, 0.9493, 0.6114, 0.9493, 0.2946, 0.756, 0.2946, 0.756, 0.6114, 0.9648, 0.4531, 0.9647, 0.2965, 0.9796, 0.2965, 0.9798, 0.4532, 0.9796, 0.296, 0.9647, 0.296, 0.9648, 0.4528, 0.9798, 0.4528, 0.9648, 0.4531, 0.9798, 0.4532, 0.9796, 0.6109, 0.9647, 0.6105, 0.9276, 0.2598, 0.9275, 0.2388, 0.8102, 0.2391, 0.8103, 0.2602, 0.9275, 0.2388, 0.9716, 0.2288, 0.7676, 0.2271, 0.8102, 0.2391, 0.9742, 0.2277, 0.9742, 0.2697, 0.7642, 0.27, 0.7642, 0.228, 0.9744, 0.2698, 0.9276, 0.2598, 0.8103, 0.2602, 0.7642, 0.2701, 0.8103, 0.2602, 0.8102, 0.2391, 0.7676, 0.2271, 0.7642, 0.2701, 0.9744, 0.2698, 0.9716, 0.2288, 0.9275, 0.2388, 0.9276, 0.2598, 0.7559, 0.6114, 0.9489, 0.6114, 0.9489, 0.2946, 0.7559, 0.2946, 0.9796, 0.6109, 0.9647, 0.6105, 0.9648, 0.4528, 0.9798, 0.4528, 0.9493, 0.6114, 0.756, 0.6114, 0.756, 0.2946, 0.9493, 0.2946, 0.9648, 0.4531, 0.9798, 0.4532, 0.9796, 0.2965, 0.9647, 0.2965, 0.9796, 0.296, 0.9798, 0.4528, 0.9648, 0.4528, 0.9647, 0.296, 0.9648, 0.4531, 0.9647, 0.6105, 0.9796, 0.6109, 0.9798, 0.4532, 0.237, 0.4533, 0.3152, 0.4392, 0.3152, 0.5409, 0.237, 0.5409, 0.5719, 0.2675, 0.3629, 0.2675, 0.3629, 0.2878, 0.5719, 0.2878, 0.859, 0.1518, 0.8354, 0.1291, 0.8572, 0.08229, 0.9153, 0.0935, 0.9153, 0.0935, 0.8572, 0.08229, 0.8255, 0.01951, 0.9273, 0.01951, 0.577, 0.7291, 0.5906, 0.7127, 0.5745, 0.8283, 0.5745, 0.8283, 0.5906, 0.7127, 0.5872, 0.846, 0.9601, 0.1411, 0.859, 0.1518, 0.9153, 0.0935, 0.4926, 0.7094, 0.577, 0.7291, 0.506, 0.7272, 0.4926, 0.7094, 0.5906, 0.7127, 0.577, 0.7291, 0.8301, 0.2179, 0.7581, 0.1396, 0.8354, 0.1291, 0.859, 0.1518, 0.5065, 0.8273, 0.5745, 0.8283, 0.5872, 0.846, 0.4926, 0.8431, 0.4926, 0.7094, 0.506, 0.7272, 0.4926, 0.8431, 0.8354, 0.1291, 0.7581, 0.1396, 0.8572, 0.08229, 0.8301, 0.2179, 0.859, 0.1518, 0.9601, 0.1411, 0.4926, 0.8431, 0.506, 0.7272, 0.5065, 0.8273, 0.8572, 0.08229, 0.7581, 0.1396, 0.8255, 0.01951, 0.3523, 0.7114, 0.3773, 0.6524, 0.4192, 0.6893, 0.3901, 0.7283, 0.3773, 0.6524, 0.453, 0.5763, 0.4774, 0.6309, 0.4192, 0.6893, 0.5184, 0.5711, 0.6135, 0.6211, 0.5188, 0.6192, 0.453, 0.5763, 0.5184, 0.5711, 0.5188, 0.6192, 0.4774, 0.6309, 0.8029, 0.6718, 0.8784, 0.6726, 0.8924, 0.7786, 0.7998, 0.959, 0.7712, 0.7677, 0.7926, 0.7677, 0.7926, 0.9631, 0.7712, 0.9631, 0.6216, 0.6917, 0.7712, 0.6917, 0.7712, 0.9618, 0.6216, 0.9618, 0.6002, 0.7677, 0.6216, 0.7677, 0.6216, 0.9631, 0.6002, 0.9631, 0.9755, 0.6897, 0.9315, 0.6789, 0.8631, 0.9579, 0.9728, 0.8914, 0.7712, 0.6917, 0.7926, 0.6686, 0.7926, 0.7677, 0.7712, 0.7677, 0.9315, 0.6789, 0.9755, 0.6897, 0.9728, 0.8914, 0.8631, 0.9579, 0.7926, 0.6686, 0.6002, 0.6686, 0.6002, 0.8619, 0.7926, 0.8619, 0.6002, 0.6686, 0.7926, 0.6686, 0.7712, 0.6917, 0.6216, 0.6917, 0.8784, 0.6726, 0.8029, 0.6718, 0.7998, 0.959, 0.8924, 0.7786, 0.6002, 0.6686, 0.6216, 0.6917, 0.6216, 0.7677, 0.6002, 0.7677, 0.5764, 0.8818, 0.5764, 0.9619, 0.4963, 0.9619, 0.4962, 0.8818, 0.6135, 0.6211, 0.5863, 0.6524, 0.5188, 0.6192])
me_foundry.materials.append(mat_classic_foundry)
me_foundry.materials.append(mat_classic_foundry_oven)
me_foundry.use_remesh_preserve_volume = False
me_foundry.use_remesh_preserve_attributes = False
me_foundry.use_mirror_vertex_groups = False
me_foundry.update()
arm_armature = bpy.data.armatures.new('Armature')  # bones are not reproduced

# ---- objects
ob_cube_001 = bpy.data.objects.new('Cube.001', me_cube_001)
ob_armature = bpy.data.objects.new('Armature', arm_armature)
ob_oven_rot40 = bpy.data.objects.new('oven_rot40', me_workshop_002)
ob_oven_rot70 = bpy.data.objects.new('oven_rot70', me_workshop_001)
ob_foundry_rot20 = bpy.data.objects.new('foundry_rot20', me_foundry)

# ---- transforms, parenting, visibility, modifiers, constraints
ob_cube_001.location = (-80.0, 0.0, 0.0)
ob_cube_001.lineart.crease_threshold = 0.0
ob_armature.location = (0.0, 0.0, 20.0)
ob_armature.lineart.crease_threshold = 0.0
ob_oven_rot40.parent = ob_armature
ob_oven_rot40.location = (0.0, 0.0, 0.0)
ob_oven_rot40.lineart.crease_threshold = 0.0
_vg = ob_oven_rot40.vertex_groups.new(name='main')
_vg = ob_oven_rot40.vertex_groups.new(name='Bone.001')
_vg = ob_oven_rot40.vertex_groups.new(name='Bone.002')
_vg = ob_oven_rot40.vertex_groups.new(name='Bone.005')
_vg = ob_oven_rot40.vertex_groups.new(name='Bone.003')
_vg = ob_oven_rot40.vertex_groups.new(name='Hinge_Left')
_vg = ob_oven_rot40.vertex_groups.new(name='Hinge_Right')
_vg = ob_oven_rot40.vertex_groups.new(name='chimney_large')
_vg.add([0, 1, 2, 3, 4, 5, 6, 7, 8, 9, 10, 11, 12, 13, 14, 15, 16, 17, 18, 19, 20, 21, 22, 23, 24, 25, 26, 27, 28, 29, 30, 31, 32, 33, 34, 35, 36, 37, 38, 39, 40, 41, 42, 43, 44, 45, 46, 47, 48, 49, 50, 51, 52, 53, 54, 55, 56, 57, 58, 59, 60, 61, 62, 63, 64, 65, 66, 67, 68, 69, 70, 71, 72, 73, 74, 75, 76, 77, 78, 79, 80, 81, 82, 83, 84, 85, 86, 87, 88], 1.0, 'REPLACE')
_vg = ob_oven_rot40.vertex_groups.new(name='chimney_small')
_vg = ob_oven_rot40.vertex_groups.new(name='Door_Right')
_vg = ob_oven_rot40.vertex_groups.new(name='Door_Left')
_vg = ob_oven_rot40.vertex_groups.new(name='gear')
_m = ob_oven_rot40.modifiers.new('Armature', 'ARMATURE')
_m.object = ob_armature
ob_oven_rot70.parent = ob_armature
ob_oven_rot70.location = (0.0, 0.0, -20.0)
ob_oven_rot70.rotation_euler = (0.0, 0.0, 1.222)
ob_oven_rot70.lineart.crease_threshold = 0.0
_vg = ob_oven_rot70.vertex_groups.new(name='main')
_vg = ob_oven_rot70.vertex_groups.new(name='Bone.001')
_vg = ob_oven_rot70.vertex_groups.new(name='Bone.002')
_vg = ob_oven_rot70.vertex_groups.new(name='Bone.005')
_vg = ob_oven_rot70.vertex_groups.new(name='Bone.003')
_vg = ob_oven_rot70.vertex_groups.new(name='Hinge_Left')
_vg = ob_oven_rot70.vertex_groups.new(name='Hinge_Right')
_vg = ob_oven_rot70.vertex_groups.new(name='chimney_large')
_vg.add([0, 1, 2, 3, 4, 5, 6, 7, 8, 9, 10, 11, 12, 13, 14, 15, 16, 17, 18, 19, 20, 21, 22, 23, 24, 25, 26, 27, 28, 29, 30, 31, 32, 33, 34, 35, 36, 37, 38, 39, 40, 41, 42, 43, 44, 45, 46, 47, 48, 49, 50, 51, 52, 53, 54, 55, 56, 57, 58, 59, 60, 61, 62, 63, 64, 65, 66, 67, 68, 69, 70, 71, 72, 73, 74, 75, 76, 77, 78, 79, 80, 81, 82, 83, 84, 85, 86, 87, 88], 1.0, 'REPLACE')
_vg = ob_oven_rot70.vertex_groups.new(name='chimney_small')
_vg = ob_oven_rot70.vertex_groups.new(name='Door_Right')
_vg = ob_oven_rot70.vertex_groups.new(name='Door_Left')
_vg = ob_oven_rot70.vertex_groups.new(name='gear')
_m = ob_oven_rot70.modifiers.new('Armature', 'ARMATURE')
_m.object = ob_armature
ob_foundry_rot20.location = (0.0, 0.0, 0.0)
ob_foundry_rot20.rotation_euler = (0.0, 0.0, 0.3491)
ob_foundry_rot20.lineart.crease_threshold = 0.0
_vg = ob_foundry_rot20.vertex_groups.new(name='main')
_vg.add([0, 1, 2, 3, 4, 5, 6, 7, 8, 9, 10, 11, 12, 13, 14, 15, 16, 17, 18, 19, 20, 21, 22, 23, 24, 25, 26, 27, 28, 29, 30, 31, 32, 33, 34, 35, 36, 37, 38, 39, 40, 41, 42, 43, 44, 45, 46, 47], 1.0, 'REPLACE')
_vg = ob_foundry_rot20.vertex_groups.new(name='Bone.001')
_vg = ob_foundry_rot20.vertex_groups.new(name='Bone.002')
_vg = ob_foundry_rot20.vertex_groups.new(name='Bone.005')
_vg = ob_foundry_rot20.vertex_groups.new(name='Bone.003')
_vg = ob_foundry_rot20.vertex_groups.new(name='Hinge_Left')
_vg = ob_foundry_rot20.vertex_groups.new(name='Hinge_Right')
_vg = ob_foundry_rot20.vertex_groups.new(name='chimney_large')
_vg = ob_foundry_rot20.vertex_groups.new(name='chimney_small')
_vg = ob_foundry_rot20.vertex_groups.new(name='Door_Right')
_vg.add([48, 49, 50, 51, 52, 53, 54, 55, 56, 57, 58, 59, 60, 61, 62, 63], 1.0, 'REPLACE')
_vg = ob_foundry_rot20.vertex_groups.new(name='Door_Left')
_vg.add([64, 65, 66, 67, 68, 69, 70, 71, 72, 73, 74, 75, 76, 77, 78, 79], 1.0, 'REPLACE')
_vg = ob_foundry_rot20.vertex_groups.new(name='gear')
_m = ob_foundry_rot20.modifiers.new('Armature', 'ARMATURE')

# ---- collection membership
col_collection_1.objects.link(ob_cube_001)
col_collection_1.objects.link(ob_armature)
col_collection_1.objects.link(ob_oven_rot40)
col_collection_1.objects.link(ob_oven_rot70)
col_collection_1.objects.link(ob_foundry_rot20)

# ---- scene / render settings (as saved in the file)
scene.frame_start = 1; scene.frame_end = 250; scene.frame_set(0)
scene.render.engine = 'BLENDER_EEVEE_NEXT'
scene.render.image_settings.color_mode = 'RGB'
scene.render.image_settings.compression = 90
scene.render.resolution_percentage = 50
scene.render.dither_intensity = 0.0
scene.render.bake_margin = 2
scene.render.bake_bias = 0.0
scene.cycles.use_denoising = False
scene.cycles.samples = 10
scene.cycles.sampling_pattern = 'TABULATED_SOBOL'
scene.cycles.light_sampling_threshold = 0.0
scene.cycles.use_adaptive_sampling = False
scene.cycles.use_light_tree = False
scene.cycles.blur_glossy = 0.0
scene.cycles.volume_bounces = 1
scene.cycles.pixel_filter_type = 'GAUSSIAN'
scene.cycles.sample_clamp_indirect = 0.0
scene.view_settings.view_transform = 'Standard'
bpy.context.view_layer.update()

# ---- added for rendering (the .blend has no active camera and no usable light): camera, sun
cam_auto = bpy.data.cameras.new('AutoCamera')
cam_auto.lens = 50.0
cam_auto.sensor_width = 36.0
cam_auto.clip_end = 2176.21
ob_auto_camera = bpy.data.objects.new('AutoCamera', cam_auto)
scene.collection.objects.link(ob_auto_camera)
ob_auto_camera.location = (95.8266, -148.801, 99.201)
ob_auto_camera.rotation_euler = (1.09748, -7.21219e-08, 0.694738)
scene.camera = ob_auto_camera
light_auto_sun = bpy.data.lights.new('AutoSun', 'SUN')
light_auto_sun.energy = 3.0
light_auto_sun.angle = 0.0523599
ob_auto_sun = bpy.data.objects.new('AutoSun', light_auto_sun)
scene.collection.objects.link(ob_auto_sun)
ob_auto_sun.rotation_euler = (0.872665, 0.174533, 0.523599)
bpy.context.view_layer.update()

